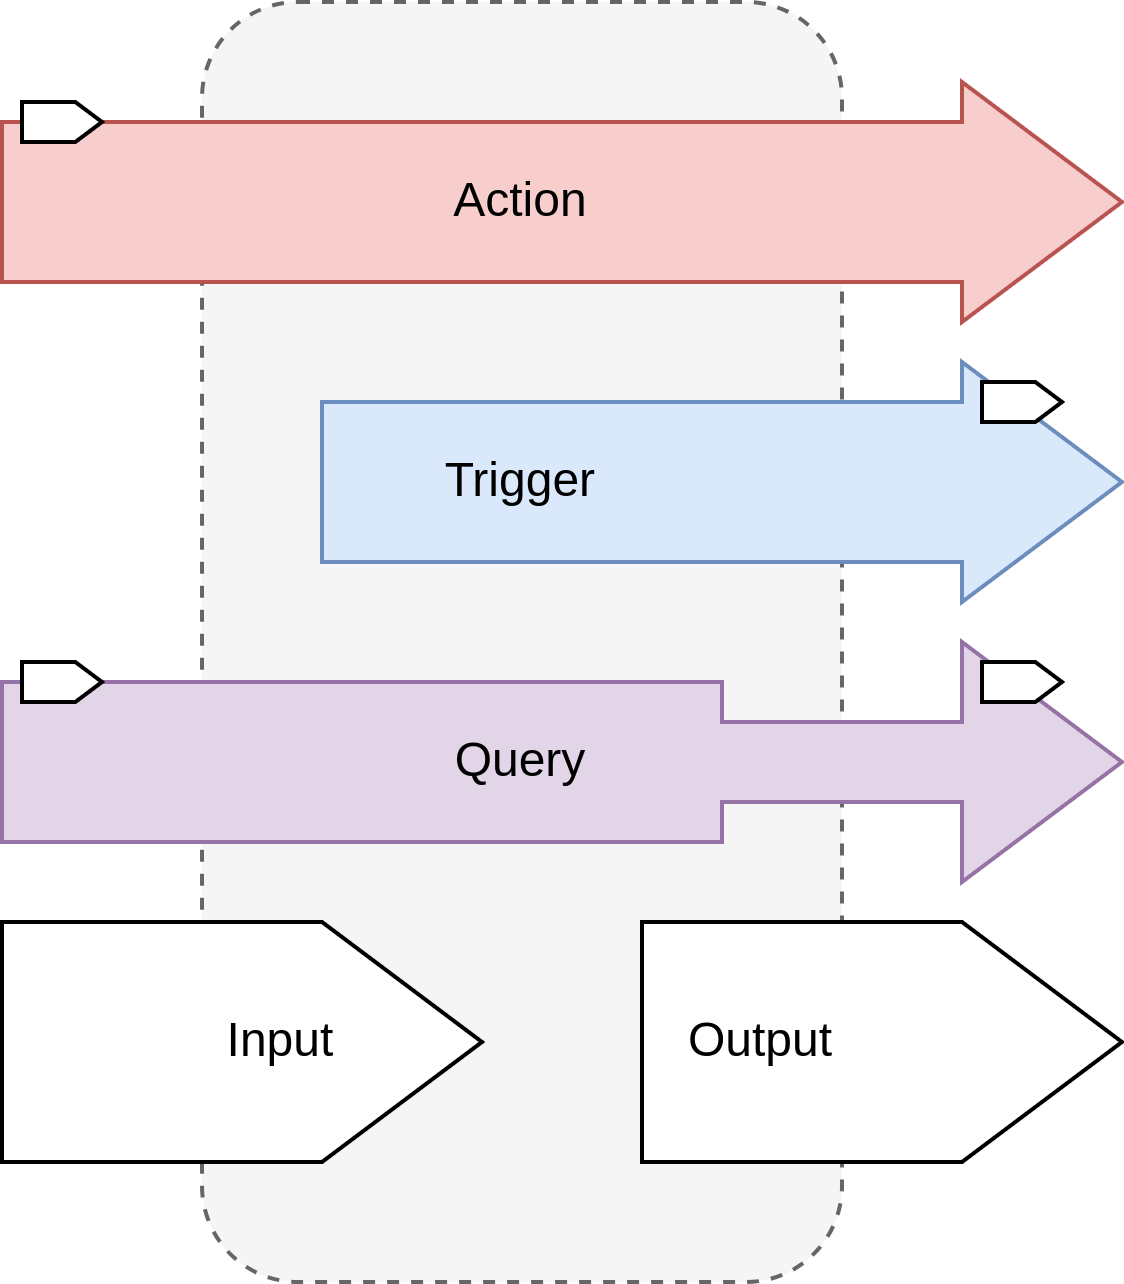

The diagram above was exported from draw.io. Its source (the exported page's mxGraphModel, read from the mxfile embedded in the PNG):
<mxGraphModel dx="592" dy="400" grid="1" gridSize="10" guides="1" tooltips="1" connect="1" arrows="1" fold="1" page="1" pageScale="1" pageWidth="827" pageHeight="1169" math="0" shadow="0">
  <root>
    <mxCell id="0" />
    <mxCell id="1" parent="0" />
    <mxCell id="eL8LXjELTgOThB5UWjXm-1" value="" style="rounded=1;whiteSpace=wrap;html=1;fillColor=#f5f5f5;fontColor=#333333;strokeColor=#666666;dashed=1;" vertex="1" parent="1">
      <mxGeometry x="370" y="590" width="160" height="320" as="geometry" />
    </mxCell>
    <mxCell id="eL8LXjELTgOThB5UWjXm-9" value="" style="rounded=0;whiteSpace=wrap;html=1;fillColor=#f8cecc;strokeColor=#b85450;" vertex="1" parent="1">
      <mxGeometry x="320" y="620" width="240" height="40" as="geometry" />
    </mxCell>
    <mxCell id="eL8LXjELTgOThB5UWjXm-10" value="" style="triangle;whiteSpace=wrap;html=1;fillColor=#f8cecc;strokeColor=#b85450;" vertex="1" parent="1">
      <mxGeometry x="560" y="610" width="40" height="60" as="geometry" />
    </mxCell>
    <mxCell id="eL8LXjELTgOThB5UWjXm-11" value="" style="rounded=0;whiteSpace=wrap;html=1;fillColor=#F8CECC;strokeColor=#F8CECC;" vertex="1" parent="1">
      <mxGeometry x="556" y="621" width="10" height="38" as="geometry" />
    </mxCell>
    <mxCell id="eL8LXjELTgOThB5UWjXm-12" value="" style="rounded=0;whiteSpace=wrap;html=1;fillColor=#dae8fc;strokeColor=#6c8ebf;" vertex="1" parent="1">
      <mxGeometry x="400" y="690" width="160" height="40" as="geometry" />
    </mxCell>
    <mxCell id="eL8LXjELTgOThB5UWjXm-13" value="" style="triangle;whiteSpace=wrap;html=1;fillColor=#dae8fc;strokeColor=#6c8ebf;" vertex="1" parent="1">
      <mxGeometry x="560" y="680" width="40" height="60" as="geometry" />
    </mxCell>
    <mxCell id="eL8LXjELTgOThB5UWjXm-14" value="" style="rounded=0;whiteSpace=wrap;html=1;fillColor=#DAE8FC;strokeColor=#DAE8FC;" vertex="1" parent="1">
      <mxGeometry x="556" y="691" width="10" height="38" as="geometry" />
    </mxCell>
    <mxCell id="eL8LXjELTgOThB5UWjXm-15" value="" style="rounded=0;whiteSpace=wrap;html=1;fillColor=#e1d5e7;strokeColor=#9673a6;" vertex="1" parent="1">
      <mxGeometry x="320" y="760" width="180" height="40" as="geometry" />
    </mxCell>
    <mxCell id="eL8LXjELTgOThB5UWjXm-16" value="" style="triangle;whiteSpace=wrap;html=1;fillColor=#e1d5e7;strokeColor=#9673a6;" vertex="1" parent="1">
      <mxGeometry x="560" y="750" width="40" height="60" as="geometry" />
    </mxCell>
    <mxCell id="eL8LXjELTgOThB5UWjXm-18" value="" style="rounded=0;whiteSpace=wrap;html=1;fillColor=#e1d5e7;strokeColor=#9673a6;" vertex="1" parent="1">
      <mxGeometry x="500" y="770" width="60" height="20" as="geometry" />
    </mxCell>
    <mxCell id="eL8LXjELTgOThB5UWjXm-17" value="" style="rounded=0;whiteSpace=wrap;html=1;fillColor=#e1d5e7;strokeColor=#E1D5E7;" vertex="1" parent="1">
      <mxGeometry x="556" y="771" width="10" height="18" as="geometry" />
    </mxCell>
    <mxCell id="eL8LXjELTgOThB5UWjXm-19" value="" style="rounded=0;whiteSpace=wrap;html=1;fillColor=#e1d5e7;strokeColor=#E1D5E7;" vertex="1" parent="1">
      <mxGeometry x="496" y="771" width="10" height="18" as="geometry" />
    </mxCell>
    <mxCell id="eL8LXjELTgOThB5UWjXm-20" value="Action" style="text;html=1;strokeColor=none;fillColor=none;align=center;verticalAlign=middle;whiteSpace=wrap;rounded=0;" vertex="1" parent="1">
      <mxGeometry x="420" y="625" width="60" height="30" as="geometry" />
    </mxCell>
    <mxCell id="eL8LXjELTgOThB5UWjXm-21" value="Trigger" style="text;html=1;strokeColor=none;fillColor=none;align=center;verticalAlign=middle;whiteSpace=wrap;rounded=0;" vertex="1" parent="1">
      <mxGeometry x="420" y="695" width="60" height="30" as="geometry" />
    </mxCell>
    <mxCell id="eL8LXjELTgOThB5UWjXm-22" value="Query" style="text;html=1;strokeColor=none;fillColor=none;align=center;verticalAlign=middle;whiteSpace=wrap;rounded=0;" vertex="1" parent="1">
      <mxGeometry x="420" y="765" width="60" height="30" as="geometry" />
    </mxCell>
    <mxCell id="eL8LXjELTgOThB5UWjXm-34" value="" style="shape=offPageConnector;whiteSpace=wrap;html=1;rotation=-90;size=0.3333333333333333;" vertex="1" parent="1">
      <mxGeometry x="350" y="790" width="60" height="120" as="geometry" />
    </mxCell>
    <mxCell id="eL8LXjELTgOThB5UWjXm-32" value="Input" style="text;html=1;strokeColor=none;fillColor=none;align=center;verticalAlign=middle;whiteSpace=wrap;rounded=0;" vertex="1" parent="1">
      <mxGeometry x="360" y="835" width="60" height="30" as="geometry" />
    </mxCell>
    <mxCell id="eL8LXjELTgOThB5UWjXm-35" value="" style="shape=offPageConnector;whiteSpace=wrap;html=1;rotation=-90;size=0.3333333333333333;" vertex="1" parent="1">
      <mxGeometry x="510" y="790" width="60" height="120" as="geometry" />
    </mxCell>
    <mxCell id="eL8LXjELTgOThB5UWjXm-33" value="Output" style="text;html=1;strokeColor=none;fillColor=none;align=center;verticalAlign=middle;whiteSpace=wrap;rounded=0;" vertex="1" parent="1">
      <mxGeometry x="480" y="835" width="60" height="30" as="geometry" />
    </mxCell>
    <mxCell id="eL8LXjELTgOThB5UWjXm-36" value="" style="shape=offPageConnector;whiteSpace=wrap;html=1;rotation=-90;size=0.3333333333333333;" vertex="1" parent="1">
      <mxGeometry x="330" y="610" width="10" height="20" as="geometry" />
    </mxCell>
    <mxCell id="eL8LXjELTgOThB5UWjXm-37" value="" style="shape=offPageConnector;whiteSpace=wrap;html=1;rotation=-90;size=0.3333333333333333;" vertex="1" parent="1">
      <mxGeometry x="570" y="680" width="10" height="20" as="geometry" />
    </mxCell>
    <mxCell id="eL8LXjELTgOThB5UWjXm-38" value="" style="shape=offPageConnector;whiteSpace=wrap;html=1;rotation=-90;size=0.3333333333333333;" vertex="1" parent="1">
      <mxGeometry x="570" y="750" width="10" height="20" as="geometry" />
    </mxCell>
    <mxCell id="eL8LXjELTgOThB5UWjXm-39" value="" style="shape=offPageConnector;whiteSpace=wrap;html=1;rotation=-90;size=0.3333333333333333;" vertex="1" parent="1">
      <mxGeometry x="330" y="750" width="10" height="20" as="geometry" />
    </mxCell>
  </root>
</mxGraphModel>